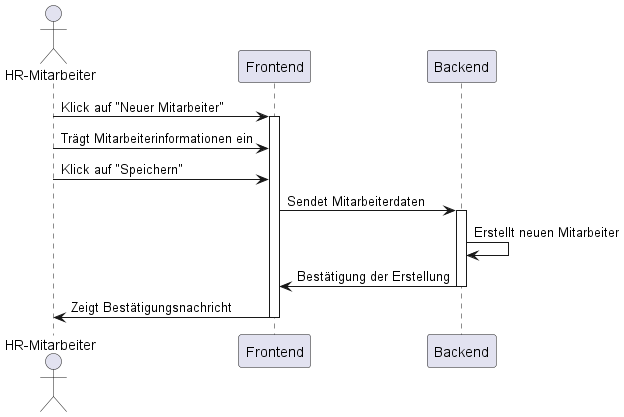

The diagram above was rendered by PlantUML. Its source (embedded in the PNG):
@startuml
actor "HR-Mitarbeiter" as HR
participant Frontend as F
participant Backend as B

HR -> F : Klick auf "Neuer Mitarbeiter"
activate F
HR -> F : Trägt Mitarbeiterinformationen ein
HR -> F : Klick auf "Speichern"
F -> B : Sendet Mitarbeiterdaten
activate B
B -> B : Erstellt neuen Mitarbeiter
B -> F : Bestätigung der Erstellung
deactivate B
F -> HR : Zeigt Bestätigungsnachricht
deactivate F
@enduml